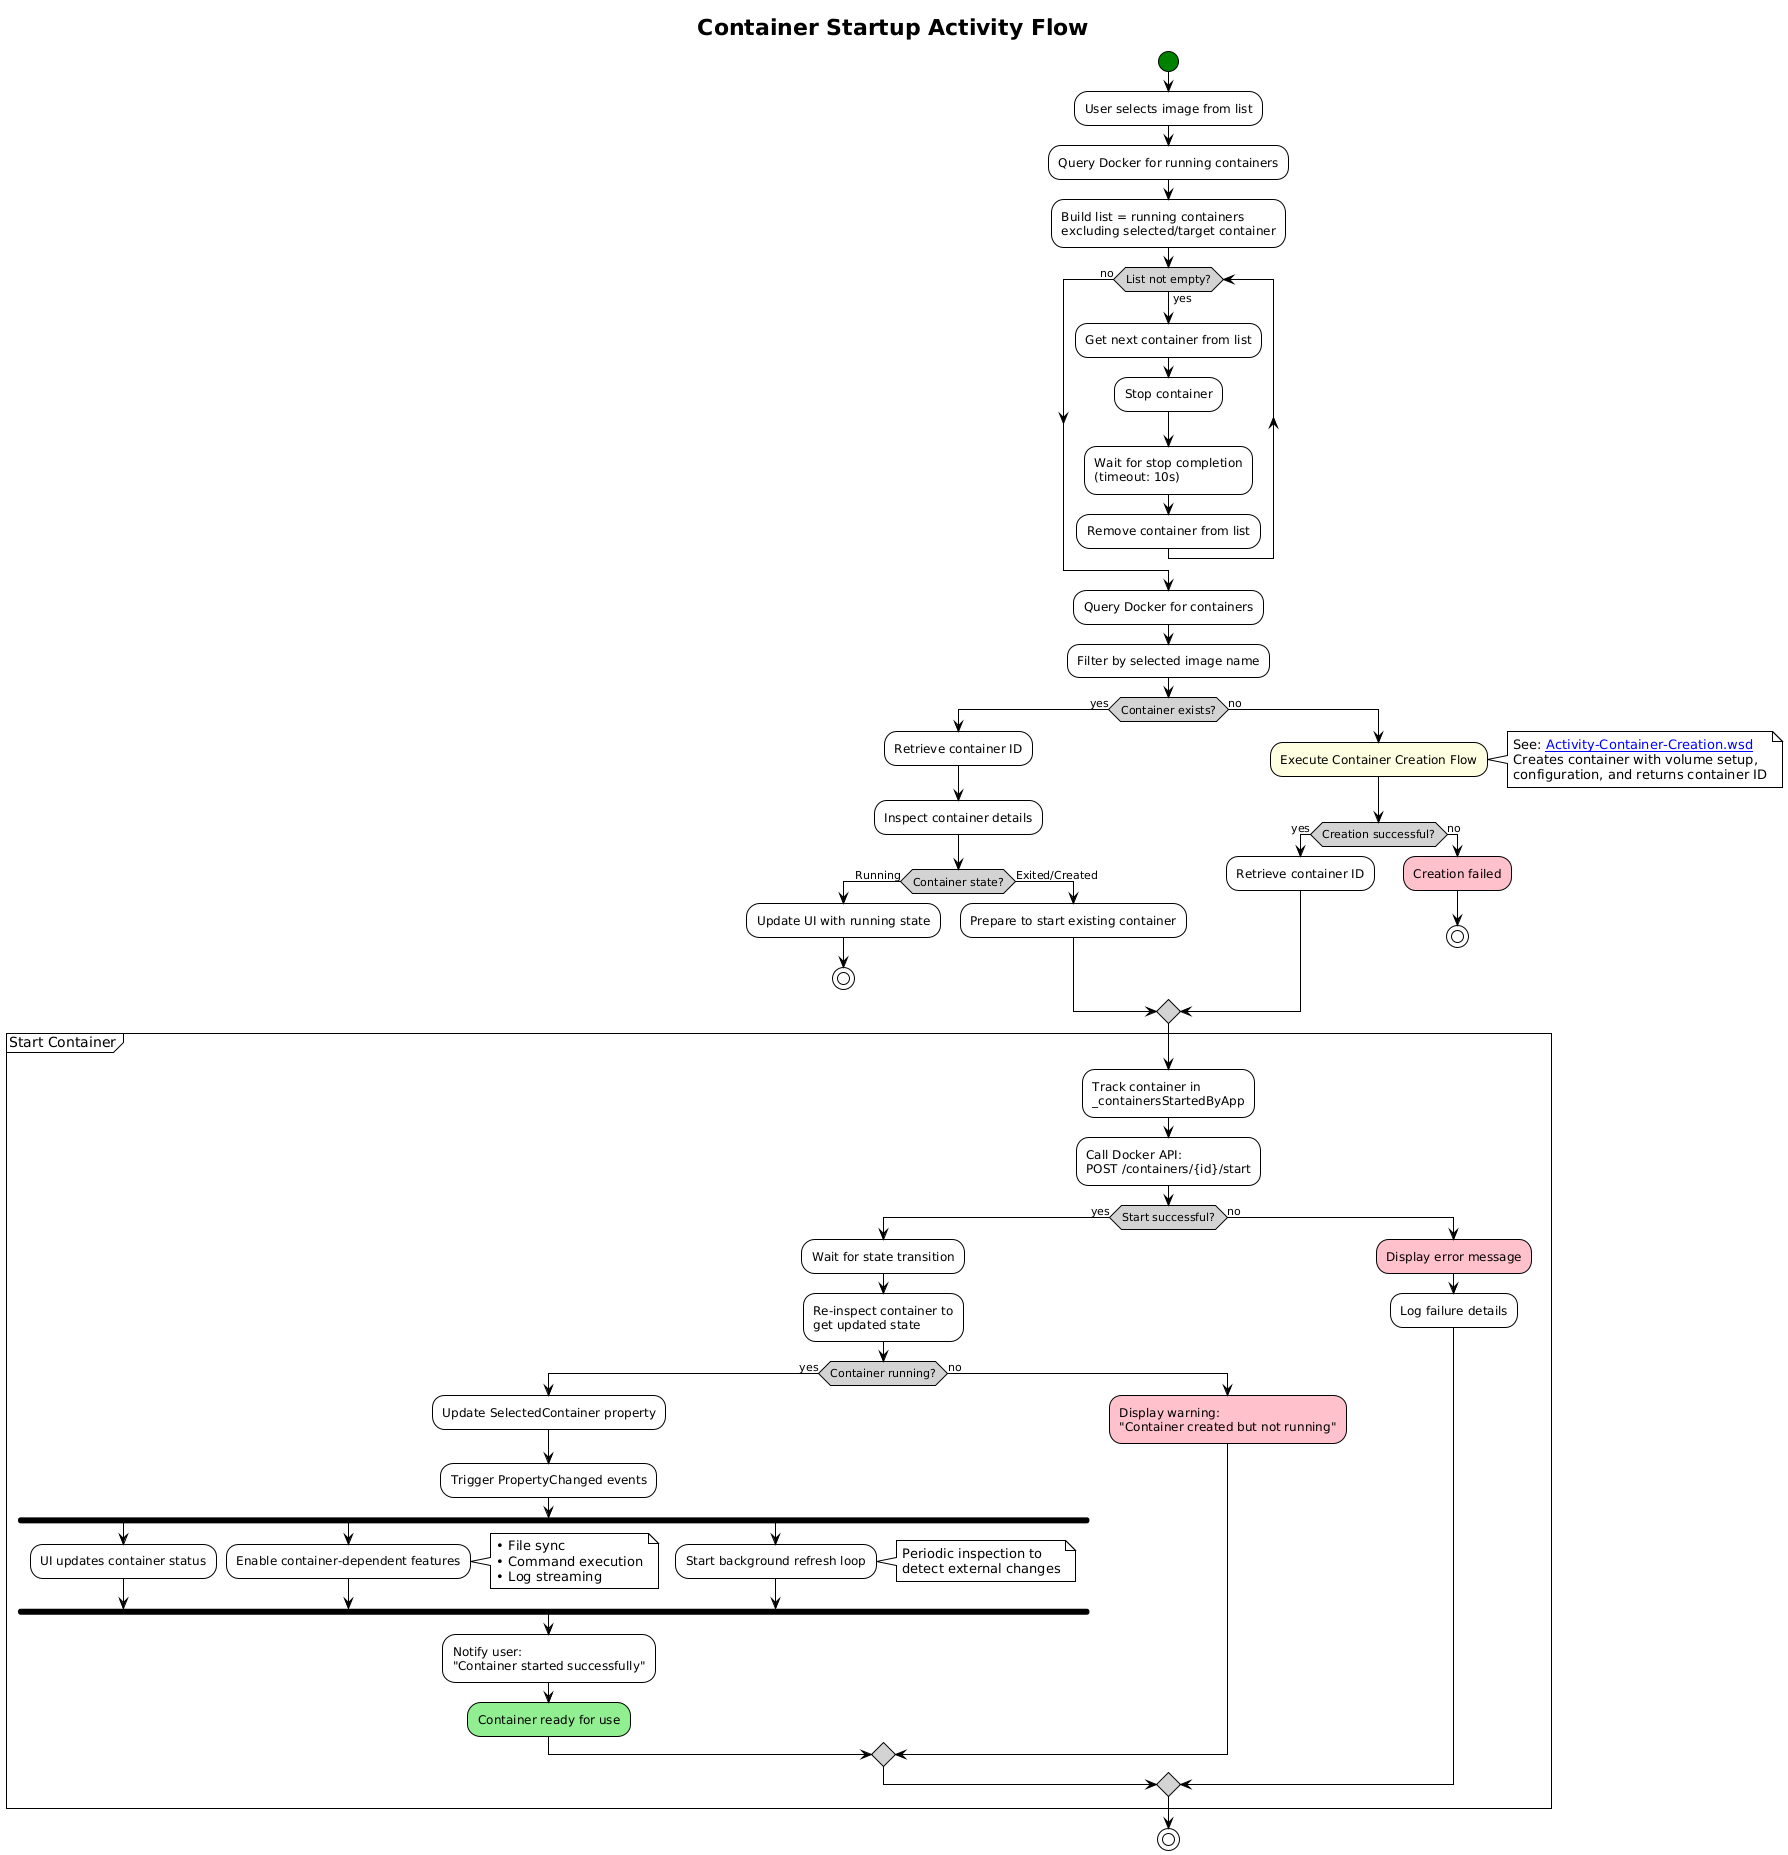

The diagram above was rendered by PlantUML. Its source (embedded in the PNG):
@startuml Container Startup Activity
!theme plain
skinparam activityDiamondBackgroundColor LightGray
skinparam activityStartColor Green
skinparam activityEndColor Red

title Container Startup Activity Flow

start

:User selects image from list;

:Query Docker for running containers;
:Build list = running containers\nexcluding selected/target container;

while (List not empty?) is (yes)
  :Get next container from list;
  :Stop container;
  :Wait for stop completion\n(timeout: 10s);
  :Remove container from list;
endwhile (no)

:Query Docker for containers;
:Filter by selected image name;

if (Container exists?) then (yes)
    :Retrieve container ID;
    :Inspect container details;

    if (Container state?) then (Running)
        :Update UI with running state;
        stop
    else (Exited/Created)
        :Prepare to start existing container;
    endif

else (no)
    #LightYellow:Execute Container Creation Flow;
    note right
        See: [[Activity-Container-Creation.wsd]]
        Creates container with volume setup,
        configuration, and returns container ID
    end note

    if (Creation successful?) then (yes)
        :Retrieve container ID;
    else (no)
        #Pink:Creation failed;
        stop
    endif
endif

partition "Start Container" {
    :Track container in\n_containersStartedByApp;

    :Call Docker API:\nPOST /containers/{id}/start;

    if (Start successful?) then (yes)
        :Wait for state transition;

        :Re-inspect container to\nget updated state;

        if (Container running?) then (yes)
            :Update SelectedContainer property;
            :Trigger PropertyChanged events;

            fork
                :UI updates container status;
            fork again
                :Enable container-dependent features;
                note right
                    • File sync
                    • Command execution
                    • Log streaming
                end note
            fork again
                :Start background refresh loop;
                note right
                    Periodic inspection to
                    detect external changes
                end note
            end fork

            :Notify user:\n"Container started successfully";
            #LightGreen:Container ready for use;

        else (no)
            #Pink:Display warning:\n"Container created but not running";
        endif

    else (no)
        #Pink:Display error message;
        :Log failure details;
    endif
}

stop

@enduml